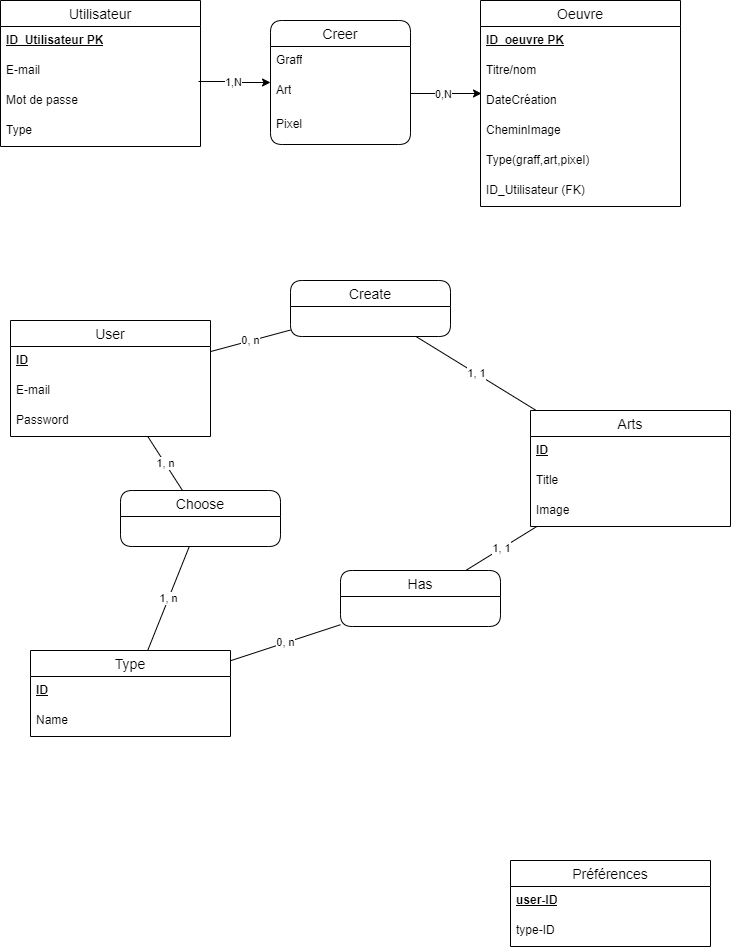

The diagram above was exported from draw.io. Its source (the exported page's mxGraphModel, read from the mxfile embedded in the PNG):
<mxGraphModel dx="484" dy="175" grid="1" gridSize="10" guides="1" tooltips="1" connect="1" arrows="1" fold="1" page="1" pageScale="1" pageWidth="827" pageHeight="1169" math="0" shadow="0">
  <root>
    <mxCell id="0" />
    <mxCell id="1" parent="0" />
    <mxCell id="CGCOkZ0FMvzYY2Kh0x0B-1" value="Utilisateur" style="swimlane;fontStyle=0;childLayout=stackLayout;horizontal=1;startSize=26;horizontalStack=0;resizeParent=1;resizeParentMax=0;resizeLast=0;collapsible=1;marginBottom=0;align=center;fontSize=14;" parent="1" vertex="1">
      <mxGeometry x="50" y="280" width="200" height="146" as="geometry" />
    </mxCell>
    <mxCell id="CGCOkZ0FMvzYY2Kh0x0B-2" value="&lt;u style=&quot;border-color: var(--border-color);&quot;&gt;&lt;b style=&quot;border-color: var(--border-color);&quot;&gt;ID_Utilisateur PK&lt;/b&gt;&lt;/u&gt;" style="text;strokeColor=none;fillColor=none;spacingLeft=4;spacingRight=4;overflow=hidden;rotatable=0;points=[[0,0.5],[1,0.5]];portConstraint=eastwest;fontSize=12;whiteSpace=wrap;html=1;" parent="CGCOkZ0FMvzYY2Kh0x0B-1" vertex="1">
      <mxGeometry y="26" width="200" height="30" as="geometry" />
    </mxCell>
    <mxCell id="CGCOkZ0FMvzYY2Kh0x0B-4" value="E-mail" style="text;strokeColor=none;fillColor=none;spacingLeft=4;spacingRight=4;overflow=hidden;rotatable=0;points=[[0,0.5],[1,0.5]];portConstraint=eastwest;fontSize=12;whiteSpace=wrap;html=1;" parent="CGCOkZ0FMvzYY2Kh0x0B-1" vertex="1">
      <mxGeometry y="56" width="200" height="30" as="geometry" />
    </mxCell>
    <mxCell id="CGCOkZ0FMvzYY2Kh0x0B-5" value="Mot de passe" style="text;strokeColor=none;fillColor=none;spacingLeft=4;spacingRight=4;overflow=hidden;rotatable=0;points=[[0,0.5],[1,0.5]];portConstraint=eastwest;fontSize=12;whiteSpace=wrap;html=1;" parent="CGCOkZ0FMvzYY2Kh0x0B-1" vertex="1">
      <mxGeometry y="86" width="200" height="30" as="geometry" />
    </mxCell>
    <mxCell id="CGCOkZ0FMvzYY2Kh0x0B-6" value="Type" style="text;strokeColor=none;fillColor=none;spacingLeft=4;spacingRight=4;overflow=hidden;rotatable=0;points=[[0,0.5],[1,0.5]];portConstraint=eastwest;fontSize=12;whiteSpace=wrap;html=1;" parent="CGCOkZ0FMvzYY2Kh0x0B-1" vertex="1">
      <mxGeometry y="116" width="200" height="30" as="geometry" />
    </mxCell>
    <mxCell id="CGCOkZ0FMvzYY2Kh0x0B-24" value="Oeuvre" style="swimlane;fontStyle=0;childLayout=stackLayout;horizontal=1;startSize=26;horizontalStack=0;resizeParent=1;resizeParentMax=0;resizeLast=0;collapsible=1;marginBottom=0;align=center;fontSize=14;" parent="1" vertex="1">
      <mxGeometry x="530" y="280" width="200" height="206" as="geometry" />
    </mxCell>
    <mxCell id="CGCOkZ0FMvzYY2Kh0x0B-25" value="&lt;u&gt;&lt;b&gt;ID_oeuvre PK&lt;/b&gt;&lt;/u&gt;" style="text;strokeColor=none;fillColor=none;spacingLeft=4;spacingRight=4;overflow=hidden;rotatable=0;points=[[0,0.5],[1,0.5]];portConstraint=eastwest;fontSize=12;whiteSpace=wrap;html=1;" parent="CGCOkZ0FMvzYY2Kh0x0B-24" vertex="1">
      <mxGeometry y="26" width="200" height="30" as="geometry" />
    </mxCell>
    <mxCell id="CGCOkZ0FMvzYY2Kh0x0B-26" value="Titre/nom" style="text;strokeColor=none;fillColor=none;spacingLeft=4;spacingRight=4;overflow=hidden;rotatable=0;points=[[0,0.5],[1,0.5]];portConstraint=eastwest;fontSize=12;whiteSpace=wrap;html=1;" parent="CGCOkZ0FMvzYY2Kh0x0B-24" vertex="1">
      <mxGeometry y="56" width="200" height="30" as="geometry" />
    </mxCell>
    <mxCell id="CGCOkZ0FMvzYY2Kh0x0B-27" value="DateCréation" style="text;strokeColor=none;fillColor=none;spacingLeft=4;spacingRight=4;overflow=hidden;rotatable=0;points=[[0,0.5],[1,0.5]];portConstraint=eastwest;fontSize=12;whiteSpace=wrap;html=1;" parent="CGCOkZ0FMvzYY2Kh0x0B-24" vertex="1">
      <mxGeometry y="86" width="200" height="30" as="geometry" />
    </mxCell>
    <mxCell id="CGCOkZ0FMvzYY2Kh0x0B-28" value="CheminImage" style="text;strokeColor=none;fillColor=none;spacingLeft=4;spacingRight=4;overflow=hidden;rotatable=0;points=[[0,0.5],[1,0.5]];portConstraint=eastwest;fontSize=12;whiteSpace=wrap;html=1;" parent="CGCOkZ0FMvzYY2Kh0x0B-24" vertex="1">
      <mxGeometry y="116" width="200" height="30" as="geometry" />
    </mxCell>
    <mxCell id="CGCOkZ0FMvzYY2Kh0x0B-29" value="Type(graff,art,pixel)" style="text;strokeColor=none;fillColor=none;spacingLeft=4;spacingRight=4;overflow=hidden;rotatable=0;points=[[0,0.5],[1,0.5]];portConstraint=eastwest;fontSize=12;whiteSpace=wrap;html=1;" parent="CGCOkZ0FMvzYY2Kh0x0B-24" vertex="1">
      <mxGeometry y="146" width="200" height="30" as="geometry" />
    </mxCell>
    <mxCell id="CGCOkZ0FMvzYY2Kh0x0B-30" value="ID_Utilisateur (FK)" style="text;strokeColor=none;fillColor=none;spacingLeft=4;spacingRight=4;overflow=hidden;rotatable=0;points=[[0,0.5],[1,0.5]];portConstraint=eastwest;fontSize=12;whiteSpace=wrap;html=1;" parent="CGCOkZ0FMvzYY2Kh0x0B-24" vertex="1">
      <mxGeometry y="176" width="200" height="30" as="geometry" />
    </mxCell>
    <mxCell id="CGCOkZ0FMvzYY2Kh0x0B-32" value="Creer" style="swimlane;fontStyle=0;childLayout=stackLayout;horizontal=1;startSize=26;horizontalStack=0;resizeParent=1;resizeParentMax=0;resizeLast=0;collapsible=1;marginBottom=0;align=center;fontSize=14;rounded=1;" parent="1" vertex="1">
      <mxGeometry x="320" y="300" width="140" height="124" as="geometry" />
    </mxCell>
    <mxCell id="CGCOkZ0FMvzYY2Kh0x0B-34" value="Graff" style="text;strokeColor=none;fillColor=none;spacingLeft=4;spacingRight=4;overflow=hidden;rotatable=0;points=[[0,0.5],[1,0.5]];portConstraint=eastwest;fontSize=12;whiteSpace=wrap;html=1;" parent="CGCOkZ0FMvzYY2Kh0x0B-32" vertex="1">
      <mxGeometry y="26" width="140" height="30" as="geometry" />
    </mxCell>
    <mxCell id="CGCOkZ0FMvzYY2Kh0x0B-35" value="Art&lt;br&gt;" style="text;strokeColor=none;fillColor=none;spacingLeft=4;spacingRight=4;overflow=hidden;rotatable=0;points=[[0,0.5],[1,0.5]];portConstraint=eastwest;fontSize=12;whiteSpace=wrap;html=1;" parent="CGCOkZ0FMvzYY2Kh0x0B-32" vertex="1">
      <mxGeometry y="56" width="140" height="34" as="geometry" />
    </mxCell>
    <mxCell id="CGCOkZ0FMvzYY2Kh0x0B-38" value="Pixel" style="text;strokeColor=none;fillColor=none;spacingLeft=4;spacingRight=4;overflow=hidden;rotatable=0;points=[[0,0.5],[1,0.5]];portConstraint=eastwest;fontSize=12;whiteSpace=wrap;html=1;" parent="CGCOkZ0FMvzYY2Kh0x0B-32" vertex="1">
      <mxGeometry y="90" width="140" height="34" as="geometry" />
    </mxCell>
    <mxCell id="CGCOkZ0FMvzYY2Kh0x0B-40" style="edgeStyle=orthogonalEdgeStyle;rounded=0;orthogonalLoop=1;jettySize=auto;html=1;exitX=0.99;exitY=0.833;exitDx=0;exitDy=0;exitPerimeter=0;" parent="1" target="CGCOkZ0FMvzYY2Kh0x0B-32" edge="1">
      <mxGeometry relative="1" as="geometry">
        <mxPoint x="248" y="360.99" as="sourcePoint" />
      </mxGeometry>
    </mxCell>
    <mxCell id="CGCOkZ0FMvzYY2Kh0x0B-43" value="1,N" style="edgeLabel;html=1;align=center;verticalAlign=middle;resizable=0;points=[];" parent="CGCOkZ0FMvzYY2Kh0x0B-40" vertex="1" connectable="0">
      <mxGeometry x="-0.0411" y="-1" relative="1" as="geometry">
        <mxPoint as="offset" />
      </mxGeometry>
    </mxCell>
    <mxCell id="CGCOkZ0FMvzYY2Kh0x0B-42" value="" style="edgeStyle=orthogonalEdgeStyle;rounded=0;orthogonalLoop=1;jettySize=auto;html=1;entryX=0.005;entryY=0.233;entryDx=0;entryDy=0;entryPerimeter=0;" parent="1" source="CGCOkZ0FMvzYY2Kh0x0B-35" target="CGCOkZ0FMvzYY2Kh0x0B-27" edge="1">
      <mxGeometry relative="1" as="geometry" />
    </mxCell>
    <mxCell id="CGCOkZ0FMvzYY2Kh0x0B-44" value="0,N" style="edgeLabel;html=1;align=center;verticalAlign=middle;resizable=0;points=[];" parent="CGCOkZ0FMvzYY2Kh0x0B-42" vertex="1" connectable="0">
      <mxGeometry x="-0.0986" y="-1" relative="1" as="geometry">
        <mxPoint as="offset" />
      </mxGeometry>
    </mxCell>
    <mxCell id="CGCOkZ0FMvzYY2Kh0x0B-45" value="User" style="swimlane;fontStyle=0;childLayout=stackLayout;horizontal=1;startSize=26;horizontalStack=0;resizeParent=1;resizeParentMax=0;resizeLast=0;collapsible=1;marginBottom=0;align=center;fontSize=14;" parent="1" vertex="1">
      <mxGeometry x="60" y="600" width="200" height="116" as="geometry" />
    </mxCell>
    <mxCell id="CGCOkZ0FMvzYY2Kh0x0B-46" value="&lt;u style=&quot;border-color: var(--border-color);&quot;&gt;&lt;b style=&quot;border-color: var(--border-color);&quot;&gt;ID&lt;/b&gt;&lt;/u&gt;" style="text;strokeColor=none;fillColor=none;spacingLeft=4;spacingRight=4;overflow=hidden;rotatable=0;points=[[0,0.5],[1,0.5]];portConstraint=eastwest;fontSize=12;whiteSpace=wrap;html=1;" parent="CGCOkZ0FMvzYY2Kh0x0B-45" vertex="1">
      <mxGeometry y="26" width="200" height="30" as="geometry" />
    </mxCell>
    <mxCell id="CGCOkZ0FMvzYY2Kh0x0B-47" value="E-mail" style="text;strokeColor=none;fillColor=none;spacingLeft=4;spacingRight=4;overflow=hidden;rotatable=0;points=[[0,0.5],[1,0.5]];portConstraint=eastwest;fontSize=12;whiteSpace=wrap;html=1;" parent="CGCOkZ0FMvzYY2Kh0x0B-45" vertex="1">
      <mxGeometry y="56" width="200" height="30" as="geometry" />
    </mxCell>
    <mxCell id="CGCOkZ0FMvzYY2Kh0x0B-48" value="Password" style="text;strokeColor=none;fillColor=none;spacingLeft=4;spacingRight=4;overflow=hidden;rotatable=0;points=[[0,0.5],[1,0.5]];portConstraint=eastwest;fontSize=12;whiteSpace=wrap;html=1;" parent="CGCOkZ0FMvzYY2Kh0x0B-45" vertex="1">
      <mxGeometry y="86" width="200" height="30" as="geometry" />
    </mxCell>
    <mxCell id="CGCOkZ0FMvzYY2Kh0x0B-50" value="Arts" style="swimlane;fontStyle=0;childLayout=stackLayout;horizontal=1;startSize=26;horizontalStack=0;resizeParent=1;resizeParentMax=0;resizeLast=0;collapsible=1;marginBottom=0;align=center;fontSize=14;" parent="1" vertex="1">
      <mxGeometry x="580" y="690" width="200" height="116" as="geometry" />
    </mxCell>
    <mxCell id="CGCOkZ0FMvzYY2Kh0x0B-52" value="ID" style="text;strokeColor=none;fillColor=none;spacingLeft=4;spacingRight=4;overflow=hidden;rotatable=0;points=[[0,0.5],[1,0.5]];portConstraint=eastwest;fontSize=12;whiteSpace=wrap;html=1;fontStyle=5" parent="CGCOkZ0FMvzYY2Kh0x0B-50" vertex="1">
      <mxGeometry y="26" width="200" height="30" as="geometry" />
    </mxCell>
    <mxCell id="CGCOkZ0FMvzYY2Kh0x0B-53" value="Title" style="text;strokeColor=none;fillColor=none;spacingLeft=4;spacingRight=4;overflow=hidden;rotatable=0;points=[[0,0.5],[1,0.5]];portConstraint=eastwest;fontSize=12;whiteSpace=wrap;html=1;" parent="CGCOkZ0FMvzYY2Kh0x0B-50" vertex="1">
      <mxGeometry y="56" width="200" height="30" as="geometry" />
    </mxCell>
    <mxCell id="CGCOkZ0FMvzYY2Kh0x0B-54" value="Image" style="text;strokeColor=none;fillColor=none;spacingLeft=4;spacingRight=4;overflow=hidden;rotatable=0;points=[[0,0.5],[1,0.5]];portConstraint=eastwest;fontSize=12;whiteSpace=wrap;html=1;" parent="CGCOkZ0FMvzYY2Kh0x0B-50" vertex="1">
      <mxGeometry y="86" width="200" height="30" as="geometry" />
    </mxCell>
    <mxCell id="CGCOkZ0FMvzYY2Kh0x0B-56" value="Type" style="swimlane;fontStyle=0;childLayout=stackLayout;horizontal=1;startSize=26;horizontalStack=0;resizeParent=1;resizeParentMax=0;resizeLast=0;collapsible=1;marginBottom=0;align=center;fontSize=14;" parent="1" vertex="1">
      <mxGeometry x="80" y="930" width="200" height="86" as="geometry" />
    </mxCell>
    <mxCell id="CGCOkZ0FMvzYY2Kh0x0B-57" value="&lt;u style=&quot;border-color: var(--border-color);&quot;&gt;&lt;b style=&quot;border-color: var(--border-color);&quot;&gt;ID&lt;/b&gt;&lt;/u&gt;" style="text;strokeColor=none;fillColor=none;spacingLeft=4;spacingRight=4;overflow=hidden;rotatable=0;points=[[0,0.5],[1,0.5]];portConstraint=eastwest;fontSize=12;whiteSpace=wrap;html=1;" parent="CGCOkZ0FMvzYY2Kh0x0B-56" vertex="1">
      <mxGeometry y="26" width="200" height="30" as="geometry" />
    </mxCell>
    <mxCell id="CGCOkZ0FMvzYY2Kh0x0B-59" value="Name" style="text;strokeColor=none;fillColor=none;spacingLeft=4;spacingRight=4;overflow=hidden;rotatable=0;points=[[0,0.5],[1,0.5]];portConstraint=eastwest;fontSize=12;whiteSpace=wrap;html=1;" parent="CGCOkZ0FMvzYY2Kh0x0B-56" vertex="1">
      <mxGeometry y="56" width="200" height="30" as="geometry" />
    </mxCell>
    <mxCell id="CGCOkZ0FMvzYY2Kh0x0B-62" value="0, n" style="endArrow=none;html=1;rounded=0;" parent="1" source="CGCOkZ0FMvzYY2Kh0x0B-45" target="CGCOkZ0FMvzYY2Kh0x0B-69" edge="1">
      <mxGeometry relative="1" as="geometry">
        <mxPoint x="280" y="740" as="sourcePoint" />
        <mxPoint x="440" y="740" as="targetPoint" />
      </mxGeometry>
    </mxCell>
    <mxCell id="CGCOkZ0FMvzYY2Kh0x0B-65" value="Préférences" style="swimlane;fontStyle=0;childLayout=stackLayout;horizontal=1;startSize=26;horizontalStack=0;resizeParent=1;resizeParentMax=0;resizeLast=0;collapsible=1;marginBottom=0;align=center;fontSize=14;" parent="1" vertex="1">
      <mxGeometry x="560" y="1140" width="200" height="86" as="geometry" />
    </mxCell>
    <mxCell id="CGCOkZ0FMvzYY2Kh0x0B-66" value="&lt;u style=&quot;border-color: var(--border-color);&quot;&gt;&lt;b style=&quot;border-color: var(--border-color);&quot;&gt;user-ID&lt;/b&gt;&lt;/u&gt;" style="text;strokeColor=none;fillColor=none;spacingLeft=4;spacingRight=4;overflow=hidden;rotatable=0;points=[[0,0.5],[1,0.5]];portConstraint=eastwest;fontSize=12;whiteSpace=wrap;html=1;" parent="CGCOkZ0FMvzYY2Kh0x0B-65" vertex="1">
      <mxGeometry y="26" width="200" height="30" as="geometry" />
    </mxCell>
    <mxCell id="CGCOkZ0FMvzYY2Kh0x0B-67" value="type-ID" style="text;strokeColor=none;fillColor=none;spacingLeft=4;spacingRight=4;overflow=hidden;rotatable=0;points=[[0,0.5],[1,0.5]];portConstraint=eastwest;fontSize=12;whiteSpace=wrap;html=1;" parent="CGCOkZ0FMvzYY2Kh0x0B-65" vertex="1">
      <mxGeometry y="56" width="200" height="30" as="geometry" />
    </mxCell>
    <mxCell id="CGCOkZ0FMvzYY2Kh0x0B-69" value="Create" style="swimlane;fontStyle=0;childLayout=stackLayout;horizontal=1;startSize=26;horizontalStack=0;resizeParent=1;resizeParentMax=0;resizeLast=0;collapsible=1;marginBottom=0;align=center;fontSize=14;rounded=1;" parent="1" vertex="1">
      <mxGeometry x="340" y="560" width="160" height="56" as="geometry" />
    </mxCell>
    <mxCell id="CGCOkZ0FMvzYY2Kh0x0B-75" value="Has" style="swimlane;fontStyle=0;childLayout=stackLayout;horizontal=1;startSize=26;horizontalStack=0;resizeParent=1;resizeParentMax=0;resizeLast=0;collapsible=1;marginBottom=0;align=center;fontSize=14;rounded=1;" parent="1" vertex="1">
      <mxGeometry x="390" y="850" width="160" height="56" as="geometry" />
    </mxCell>
    <mxCell id="CGCOkZ0FMvzYY2Kh0x0B-79" value="0, n" style="endArrow=none;html=1;rounded=0;" parent="1" source="CGCOkZ0FMvzYY2Kh0x0B-56" target="CGCOkZ0FMvzYY2Kh0x0B-75" edge="1">
      <mxGeometry relative="1" as="geometry">
        <mxPoint x="280" y="730" as="sourcePoint" />
        <mxPoint x="440" y="730" as="targetPoint" />
      </mxGeometry>
    </mxCell>
    <mxCell id="CGCOkZ0FMvzYY2Kh0x0B-80" value="1, 1" style="endArrow=none;html=1;rounded=0;" parent="1" source="CGCOkZ0FMvzYY2Kh0x0B-75" target="CGCOkZ0FMvzYY2Kh0x0B-50" edge="1">
      <mxGeometry relative="1" as="geometry">
        <mxPoint x="280" y="730" as="sourcePoint" />
        <mxPoint x="440" y="730" as="targetPoint" />
      </mxGeometry>
    </mxCell>
    <mxCell id="CGCOkZ0FMvzYY2Kh0x0B-73" value="1, 1" style="endArrow=none;html=1;rounded=0;" parent="1" source="CGCOkZ0FMvzYY2Kh0x0B-69" target="CGCOkZ0FMvzYY2Kh0x0B-50" edge="1">
      <mxGeometry relative="1" as="geometry">
        <mxPoint x="430" y="700" as="sourcePoint" />
        <mxPoint x="590" y="700" as="targetPoint" />
      </mxGeometry>
    </mxCell>
    <mxCell id="CGCOkZ0FMvzYY2Kh0x0B-81" value="Choose" style="swimlane;fontStyle=0;childLayout=stackLayout;horizontal=1;startSize=26;horizontalStack=0;resizeParent=1;resizeParentMax=0;resizeLast=0;collapsible=1;marginBottom=0;align=center;fontSize=14;rounded=1;" parent="1" vertex="1">
      <mxGeometry x="170" y="770" width="160" height="56" as="geometry" />
    </mxCell>
    <mxCell id="CGCOkZ0FMvzYY2Kh0x0B-82" value="1, n" style="endArrow=none;html=1;rounded=0;" parent="1" source="CGCOkZ0FMvzYY2Kh0x0B-81" target="CGCOkZ0FMvzYY2Kh0x0B-45" edge="1">
      <mxGeometry relative="1" as="geometry">
        <mxPoint x="280" y="830" as="sourcePoint" />
        <mxPoint x="440" y="830" as="targetPoint" />
      </mxGeometry>
    </mxCell>
    <mxCell id="CGCOkZ0FMvzYY2Kh0x0B-83" value="1, n" style="endArrow=none;html=1;rounded=0;" parent="1" source="CGCOkZ0FMvzYY2Kh0x0B-81" target="CGCOkZ0FMvzYY2Kh0x0B-56" edge="1">
      <mxGeometry relative="1" as="geometry">
        <mxPoint x="280" y="830" as="sourcePoint" />
        <mxPoint x="440" y="830" as="targetPoint" />
      </mxGeometry>
    </mxCell>
  </root>
</mxGraphModel>